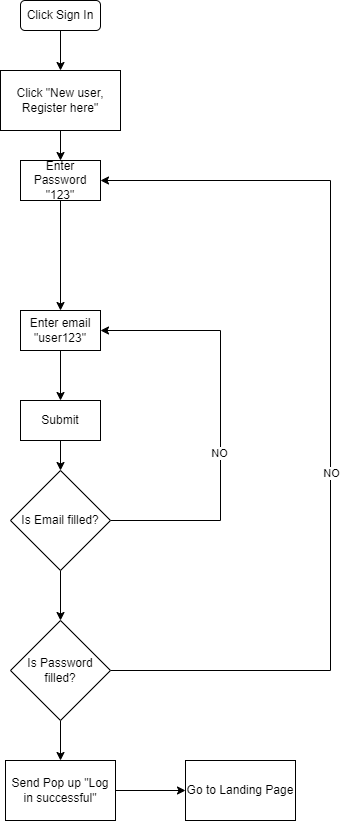

The diagram above was exported from draw.io. Its source (the exported page's mxGraphModel, read from the mxfile embedded in the PNG):
<mxGraphModel dx="1290" dy="523" grid="1" gridSize="10" guides="1" tooltips="1" connect="1" arrows="1" fold="1" page="1" pageScale="1" pageWidth="850" pageHeight="1100" math="0" shadow="0">
  <root>
    <mxCell id="zoPYTiIsu2she7pk1lCH-0" />
    <mxCell id="zoPYTiIsu2she7pk1lCH-1" parent="zoPYTiIsu2she7pk1lCH-0" />
    <mxCell id="zoPYTiIsu2she7pk1lCH-2" style="edgeStyle=orthogonalEdgeStyle;rounded=0;orthogonalLoop=1;jettySize=auto;html=1;entryX=0.5;entryY=0;entryDx=0;entryDy=0;" edge="1" parent="zoPYTiIsu2she7pk1lCH-1" source="zoPYTiIsu2she7pk1lCH-3" target="zoPYTiIsu2she7pk1lCH-5">
      <mxGeometry relative="1" as="geometry" />
    </mxCell>
    <mxCell id="zoPYTiIsu2she7pk1lCH-3" value="Click Sign In" style="rounded=1;whiteSpace=wrap;html=1;" vertex="1" parent="zoPYTiIsu2she7pk1lCH-1">
      <mxGeometry x="240" y="110" width="80" height="30" as="geometry" />
    </mxCell>
    <mxCell id="zoPYTiIsu2she7pk1lCH-4" style="edgeStyle=orthogonalEdgeStyle;rounded=0;orthogonalLoop=1;jettySize=auto;html=1;entryX=0.5;entryY=0;entryDx=0;entryDy=0;" edge="1" parent="zoPYTiIsu2she7pk1lCH-1" source="zoPYTiIsu2she7pk1lCH-5" target="zoPYTiIsu2she7pk1lCH-19">
      <mxGeometry relative="1" as="geometry" />
    </mxCell>
    <mxCell id="zoPYTiIsu2she7pk1lCH-5" value="Click &quot;New user, Register here&quot;" style="rounded=0;whiteSpace=wrap;html=1;" vertex="1" parent="zoPYTiIsu2she7pk1lCH-1">
      <mxGeometry x="220" y="180" width="120" height="60" as="geometry" />
    </mxCell>
    <mxCell id="zoPYTiIsu2she7pk1lCH-7" style="edgeStyle=orthogonalEdgeStyle;rounded=0;orthogonalLoop=1;jettySize=auto;html=1;entryX=1;entryY=0.5;entryDx=0;entryDy=0;" edge="1" parent="zoPYTiIsu2she7pk1lCH-1" source="zoPYTiIsu2she7pk1lCH-9" target="zoPYTiIsu2she7pk1lCH-25">
      <mxGeometry relative="1" as="geometry">
        <Array as="points">
          <mxPoint x="440" y="630" />
          <mxPoint x="440" y="440" />
        </Array>
      </mxGeometry>
    </mxCell>
    <mxCell id="zoPYTiIsu2she7pk1lCH-8" value="NO" style="edgeLabel;html=1;align=center;verticalAlign=middle;resizable=0;points=[];" vertex="1" connectable="0" parent="zoPYTiIsu2she7pk1lCH-7">
      <mxGeometry x="-0.1509" y="2" relative="1" as="geometry">
        <mxPoint as="offset" />
      </mxGeometry>
    </mxCell>
    <mxCell id="8qnS0n9TIY5OVdIii7gd-0" style="edgeStyle=orthogonalEdgeStyle;rounded=0;orthogonalLoop=1;jettySize=auto;html=1;entryX=0.5;entryY=0;entryDx=0;entryDy=0;" edge="1" parent="zoPYTiIsu2she7pk1lCH-1" source="zoPYTiIsu2she7pk1lCH-9" target="zoPYTiIsu2she7pk1lCH-21">
      <mxGeometry relative="1" as="geometry" />
    </mxCell>
    <mxCell id="zoPYTiIsu2she7pk1lCH-9" value="Is Email filled?" style="rhombus;whiteSpace=wrap;html=1;" vertex="1" parent="zoPYTiIsu2she7pk1lCH-1">
      <mxGeometry x="230" y="580" width="100" height="100" as="geometry" />
    </mxCell>
    <mxCell id="zoPYTiIsu2she7pk1lCH-10" style="edgeStyle=orthogonalEdgeStyle;rounded=0;orthogonalLoop=1;jettySize=auto;html=1;entryX=1;entryY=0.5;entryDx=0;entryDy=0;exitX=1;exitY=0.5;exitDx=0;exitDy=0;" edge="1" parent="zoPYTiIsu2she7pk1lCH-1" source="zoPYTiIsu2she7pk1lCH-21" target="zoPYTiIsu2she7pk1lCH-19">
      <mxGeometry relative="1" as="geometry">
        <Array as="points">
          <mxPoint x="550" y="780" />
          <mxPoint x="550" y="290" />
        </Array>
      </mxGeometry>
    </mxCell>
    <mxCell id="zoPYTiIsu2she7pk1lCH-11" value="NO" style="edgeLabel;html=1;align=center;verticalAlign=middle;resizable=0;points=[];" vertex="1" connectable="0" parent="zoPYTiIsu2she7pk1lCH-10">
      <mxGeometry x="-0.11" relative="1" as="geometry">
        <mxPoint as="offset" />
      </mxGeometry>
    </mxCell>
    <mxCell id="zoPYTiIsu2she7pk1lCH-16" style="edgeStyle=orthogonalEdgeStyle;rounded=0;orthogonalLoop=1;jettySize=auto;html=1;entryX=0.5;entryY=0;entryDx=0;entryDy=0;" edge="1" parent="zoPYTiIsu2she7pk1lCH-1" source="zoPYTiIsu2she7pk1lCH-17" target="zoPYTiIsu2she7pk1lCH-9">
      <mxGeometry relative="1" as="geometry" />
    </mxCell>
    <mxCell id="zoPYTiIsu2she7pk1lCH-17" value="Submit" style="rounded=0;whiteSpace=wrap;html=1;" vertex="1" parent="zoPYTiIsu2she7pk1lCH-1">
      <mxGeometry x="240" y="510" width="80" height="40" as="geometry" />
    </mxCell>
    <mxCell id="zoPYTiIsu2she7pk1lCH-19" value="Enter Password&lt;br&gt;&quot;123&quot;" style="rounded=0;whiteSpace=wrap;html=1;" vertex="1" parent="zoPYTiIsu2she7pk1lCH-1">
      <mxGeometry x="240" y="270" width="80" height="40" as="geometry" />
    </mxCell>
    <mxCell id="zoPYTiIsu2she7pk1lCH-20" style="edgeStyle=orthogonalEdgeStyle;rounded=0;orthogonalLoop=1;jettySize=auto;html=1;entryX=0.5;entryY=0;entryDx=0;entryDy=0;" edge="1" parent="zoPYTiIsu2she7pk1lCH-1" source="zoPYTiIsu2she7pk1lCH-21" target="zoPYTiIsu2she7pk1lCH-27">
      <mxGeometry relative="1" as="geometry" />
    </mxCell>
    <mxCell id="zoPYTiIsu2she7pk1lCH-21" value="Is Password filled?" style="rhombus;whiteSpace=wrap;html=1;" vertex="1" parent="zoPYTiIsu2she7pk1lCH-1">
      <mxGeometry x="230" y="730" width="100" height="100" as="geometry" />
    </mxCell>
    <mxCell id="zoPYTiIsu2she7pk1lCH-22" style="edgeStyle=orthogonalEdgeStyle;rounded=0;orthogonalLoop=1;jettySize=auto;html=1;entryX=0.5;entryY=0;entryDx=0;entryDy=0;startArrow=none;" edge="1" parent="zoPYTiIsu2she7pk1lCH-1" source="zoPYTiIsu2she7pk1lCH-25" target="zoPYTiIsu2she7pk1lCH-17">
      <mxGeometry relative="1" as="geometry" />
    </mxCell>
    <mxCell id="zoPYTiIsu2she7pk1lCH-23" style="edgeStyle=orthogonalEdgeStyle;rounded=0;orthogonalLoop=1;jettySize=auto;html=1;entryX=0.5;entryY=0;entryDx=0;entryDy=0;exitX=0.5;exitY=1;exitDx=0;exitDy=0;" edge="1" parent="zoPYTiIsu2she7pk1lCH-1" source="zoPYTiIsu2she7pk1lCH-19" target="zoPYTiIsu2she7pk1lCH-25">
      <mxGeometry relative="1" as="geometry">
        <mxPoint x="280" y="380" as="sourcePoint" />
      </mxGeometry>
    </mxCell>
    <mxCell id="zoPYTiIsu2she7pk1lCH-25" value="Enter email &quot;user123&quot;" style="rounded=0;whiteSpace=wrap;html=1;" vertex="1" parent="zoPYTiIsu2she7pk1lCH-1">
      <mxGeometry x="240" y="420" width="80" height="40" as="geometry" />
    </mxCell>
    <mxCell id="zoPYTiIsu2she7pk1lCH-26" style="edgeStyle=orthogonalEdgeStyle;rounded=0;orthogonalLoop=1;jettySize=auto;html=1;entryX=0;entryY=0.5;entryDx=0;entryDy=0;" edge="1" parent="zoPYTiIsu2she7pk1lCH-1" source="zoPYTiIsu2she7pk1lCH-27" target="zoPYTiIsu2she7pk1lCH-28">
      <mxGeometry relative="1" as="geometry" />
    </mxCell>
    <mxCell id="zoPYTiIsu2she7pk1lCH-27" value="Send Pop up &quot;Log in successful&quot;" style="rounded=0;whiteSpace=wrap;html=1;" vertex="1" parent="zoPYTiIsu2she7pk1lCH-1">
      <mxGeometry x="225" y="870" width="110" height="60" as="geometry" />
    </mxCell>
    <mxCell id="zoPYTiIsu2she7pk1lCH-28" value="Go to Landing Page" style="rounded=0;whiteSpace=wrap;html=1;" vertex="1" parent="zoPYTiIsu2she7pk1lCH-1">
      <mxGeometry x="405" y="870" width="110" height="60" as="geometry" />
    </mxCell>
  </root>
</mxGraphModel>